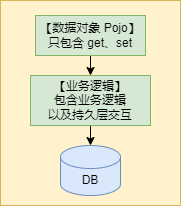

The diagram above was exported from draw.io. Its source (the exported page's mxGraphModel, read from the mxfile embedded in the PNG):
<mxGraphModel dx="53" dy="616" grid="1" gridSize="10" guides="1" tooltips="1" connect="1" arrows="1" fold="1" page="1" pageScale="1" pageWidth="827" pageHeight="1169" math="0" shadow="0">
  <root>
    <mxCell id="0" />
    <mxCell id="1" parent="0" />
    <mxCell id="2" value="" style="rounded=0;whiteSpace=wrap;html=1;fillColor=#fff2cc;strokeColor=#d6b656;" parent="1" vertex="1">
      <mxGeometry x="30" y="15" width="180" height="205" as="geometry" />
    </mxCell>
    <mxCell id="6" value="" style="edgeStyle=none;html=1;" parent="1" source="3" target="5" edge="1">
      <mxGeometry relative="1" as="geometry" />
    </mxCell>
    <mxCell id="3" value="【数据对象 Pojo】&lt;br&gt;只包含 get、set" style="rounded=0;whiteSpace=wrap;html=1;fillColor=#d5e8d4;strokeColor=#82b366;" parent="1" vertex="1">
      <mxGeometry x="65" y="30" width="110" height="40" as="geometry" />
    </mxCell>
    <mxCell id="4" value="DB" style="shape=cylinder3;whiteSpace=wrap;html=1;boundedLbl=1;backgroundOutline=1;size=11.5;fillColor=#dae8fc;strokeColor=#6c8ebf;" parent="1" vertex="1">
      <mxGeometry x="90" y="160" width="60" height="50" as="geometry" />
    </mxCell>
    <mxCell id="7" value="" style="edgeStyle=none;html=1;" parent="1" source="5" target="4" edge="1">
      <mxGeometry relative="1" as="geometry" />
    </mxCell>
    <mxCell id="5" value="【业务逻辑】&lt;br&gt;包含业务逻辑&lt;br&gt;以及持久层交互" style="rounded=0;whiteSpace=wrap;html=1;fillColor=#d5e8d4;strokeColor=#82b366;" parent="1" vertex="1">
      <mxGeometry x="60" y="90" width="120" height="50" as="geometry" />
    </mxCell>
  </root>
</mxGraphModel>